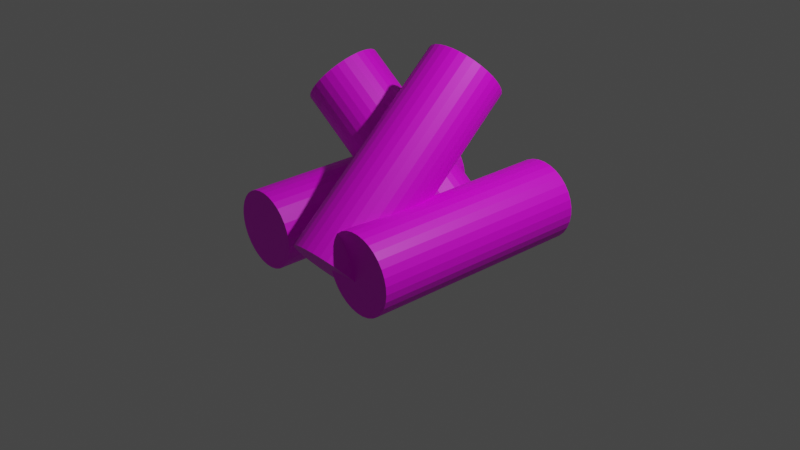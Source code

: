 # Source: ognisko.blend  (saved by Blender 2.92.15; exported with 4.5.12 LTS)
import bpy
from mathutils import Matrix  # noqa: F401  (used for matrix-valued properties, if any)

bpy.ops.wm.read_factory_settings(use_empty=True)
scene = bpy.context.scene
scene.name = 'Scene'

# ---- collections
col_collection = bpy.data.collections.new('Collection'); scene.collection.children.link(col_collection)

# ---- images (referenced by path relative to the original .blend; pixels are not part of the script)
import os
ASSET_DIR = os.environ.get("B2B_ASSET_DIR", "")  # directory of the original .blend (textures are referenced by path, not embedded)
HERE = os.path.dirname(os.path.abspath(__file__))  # packed textures are extracted next to this script under _unpacked/

def load_image(name, relpath, width, height, colorspace="sRGB"):
    """Load a texture the original file referenced (path relative to the .blend, or extracted next to this script)."""
    p = next((c for c in (os.path.join(HERE, relpath), os.path.join(ASSET_DIR, relpath)) if relpath and os.path.exists(c)), "")
    if p:
        img = bpy.data.images.load(p, check_existing=True)
        img.name = name
    else:  # same state as the original file: an image datablock whose file is absent (Cycles renders it pink)
        img = bpy.data.images.new(name, width, height)
        img.source = "FILE"
        img.filepath = "//" + (relpath or name)
    img.colorspace_settings.name = colorspace
    return img
img_pallet_png = load_image('pallet.png', 'pallet.png', 1024, 1024, 'sRGB')

# ---- materials (node trees are filled in below, after node groups)
mat_materia = bpy.data.materials.new('Materiał')
mat_materia.use_transparent_shadow = False

# ---- material node trees
mat_materia.use_nodes = True; mat_materia.node_tree.nodes.clear()
_N = mat_materia.node_tree.nodes; _L = mat_materia.node_tree.links
n0 = _N.new('ShaderNodeBsdfPrincipled'); n0.name = 'Principled BSDF'; n0.location = (10, 300)
n0.distribution = 'GGX'
n0.subsurface_method = 'BURLEY'
n0.inputs[3].default_value = 1.45
n0.inputs[27].default_value = (0.0, 0.0, 0.0, 1.0)
n0.inputs[28].default_value = 1.0
n1 = _N.new('ShaderNodeOutputMaterial'); n1.name = 'Material Output'; n1.location = (300, 300)
n2 = _N.new('ShaderNodeTexImage'); n2.name = 'Image Texture'; n2.location = (-426, 121)
n2.image = img_pallet_png
_L.new(n0.outputs[0], n1.inputs[0])
_L.new(n2.outputs[0], n0.inputs[0])
n1.is_active_output = True

# ---- world
world_world = bpy.data.worlds.new('World'); scene.world = world_world
world_world.use_nodes = True; world_world.node_tree.nodes.clear()
_N = world_world.node_tree.nodes; _L = world_world.node_tree.links
n0 = _N.new('ShaderNodeOutputWorld'); n0.name = 'World Output'; n0.location = (300, 300)
n1 = _N.new('ShaderNodeBackground'); n1.name = 'Background'; n1.location = (10, 300)
n1.inputs[0].default_value = (0.05088, 0.05088, 0.05088, 1.0)
_L.new(n1.outputs[0], n0.inputs[0])
n0.is_active_output = True
world_world.color = (0.05088, 0.05088, 0.05088)
world_world.use_sun_shadow = False
world_world.sun_shadow_jitter_overblur = 0.0

# ---- cameras
cam_camera = bpy.data.cameras.new('Camera')
cam_camera.clip_end = 100.0
cam_camera.ortho_scale = 7.314

# ---- lights
light_light = bpy.data.lights.new('Light', 'POINT')
light_light.transmission_factor = 0.0
light_light.energy = 1000.0
light_light.shadow_soft_size = 0.1
light_light.shadow_maximum_resolution = 0.006
light_light.use_absolute_resolution = True

# ---- meshes
me_walec_003 = bpy.data.meshes.new('Walec.003')
me_walec_003.from_pydata([(0.0, 1.0, -1.0), (0.0, 1.0, 1.0), (0.1951, 0.9808, -1.0), (0.1951, 0.9808, 1.0), (0.3827, 0.9239, -1.0), (0.3827, 0.9239, 1.0), (0.5556, 0.8315, -1.0), (0.5556, 0.8315, 1.0), (0.7071, 0.7071, -1.0), (0.7071, 0.7071, 1.0), (0.8315, 0.5556, -1.0), (0.8315, 0.5556, 1.0), (0.9239, 0.3827, -1.0), (0.9239, 0.3827, 1.0), (0.9808, 0.1951, -1.0), (0.9808, 0.1951, 1.0), (1.0, 7.55e-08, -1.0), (1.0, 7.55e-08, 1.0), (0.9808, -0.1951, -1.0), (0.9808, -0.1951, 1.0), (0.9239, -0.3827, -1.0), (0.9239, -0.3827, 1.0), (0.8315, -0.5556, -1.0), (0.8315, -0.5556, 1.0), (0.7071, -0.7071, -1.0), (0.7071, -0.7071, 1.0), (0.5556, -0.8315, -1.0), (0.5556, -0.8315, 1.0), (0.3827, -0.9239, -1.0), (0.3827, -0.9239, 1.0), (0.1951, -0.9808, -1.0), (0.1951, -0.9808, 1.0), (-3.258e-07, -1.0, -1.0), (-3.258e-07, -1.0, 1.0), (-0.1951, -0.9808, -1.0), (-0.1951, -0.9808, 1.0), (-0.3827, -0.9239, -1.0), (-0.3827, -0.9239, 1.0), (-0.5556, -0.8315, -1.0), (-0.5556, -0.8315, 1.0), (-0.7071, -0.7071, -1.0), (-0.7071, -0.7071, 1.0), (-0.8315, -0.5556, -1.0), (-0.8315, -0.5556, 1.0), (-0.9239, -0.3827, -1.0), (-0.9239, -0.3827, 1.0), (-0.9808, -0.1951, -1.0), (-0.9808, -0.1951, 1.0), (-1.0, 9.656e-07, -1.0), (-1.0, 9.656e-07, 1.0), (-0.9808, 0.1951, -1.0), (-0.9808, 0.1951, 1.0), (-0.9239, 0.3827, -1.0), (-0.9239, 0.3827, 1.0), (-0.8315, 0.5556, -1.0), (-0.8315, 0.5556, 1.0), (-0.7071, 0.7071, -1.0), (-0.7071, 0.7071, 1.0), (-0.5556, 0.8315, -1.0), (-0.5556, 0.8315, 1.0), (-0.3827, 0.9239, -1.0), (-0.3827, 0.9239, 1.0), (-0.1951, 0.9808, -1.0), (-0.1951, 0.9808, 1.0), (-2.821, 0.4529, 0.8109), (-2.276, -3.067, -0.7271), (-3.015, 0.4255, 0.8102), (-2.47, -3.095, -0.7279), (-3.202, 0.3694, 0.8182), (-2.656, -3.151, -0.7199), (-3.374, 0.2869, 0.8347), (-2.828, -3.233, -0.7034), (-3.524, 0.181, 0.859), (-2.979, -3.339, -0.6791), (-3.647, 0.05595, 0.8902), (-3.102, -3.464, -0.6478), (-3.739, -0.08358, 0.9272), (-3.193, -3.604, -0.6109), (-3.795, -0.2322, 0.9684), (-3.249, -3.752, -0.5696), (-3.813, -0.3841, 1.012), (-3.268, -3.904, -0.5257), (-3.794, -0.5336, 1.057), (-3.248, -4.054, -0.4807), (-3.736, -0.6749, 1.102), (-3.191, -4.195, -0.4365), (-3.644, -0.8025, 1.143), (-3.098, -4.323, -0.3946), (-3.52, -0.9115, 1.181), (-2.974, -4.432, -0.3568), (-3.368, -0.9978, 1.214), (-2.823, -4.518, -0.3245), (-3.196, -1.058, 1.239), (-2.651, -4.578, -0.2989), (-3.009, -1.09, 1.257), (-2.464, -4.61, -0.2809), (-2.815, -1.092, 1.267), (-2.27, -4.612, -0.2714), (-2.621, -1.065, 1.267), (-2.075, -4.585, -0.2706), (-2.434, -1.009, 1.259), (-1.889, -4.529, -0.2786), (-2.263, -0.9261, 1.243), (-1.717, -4.446, -0.2951), (-2.112, -0.8203, 1.219), (-1.567, -4.34, -0.3194), (-1.989, -0.6952, 1.187), (-1.443, -4.215, -0.3507), (-1.898, -0.5556, 1.15), (-1.352, -4.076, -0.3876), (-1.841, -0.407, 1.109), (-1.296, -3.927, -0.4289), (-1.823, -0.2551, 1.065), (-1.277, -3.775, -0.4728), (-1.843, -0.1056, 1.02), (-1.297, -3.626, -0.5178), (-1.9, 0.03566, 0.976), (-1.354, -3.484, -0.562), (-1.992, 0.1633, 0.9342), (-1.447, -3.357, -0.6039), (-2.117, 0.2723, 0.8964), (-1.571, -3.248, -0.6417), (-2.268, 0.3586, 0.864), (-1.722, -3.161, -0.674), (-2.44, 0.4188, 0.8384), (-1.895, -3.101, -0.6997), (-2.627, 0.4507, 0.8205), (-2.082, -3.069, -0.7176), (-2.718, 1.296, -0.3114), (1.638, -2.113, -0.06962), (-2.694, 1.289, -0.3811), (1.662, -2.121, -0.1394), (-2.693, 1.252, -0.4502), (1.663, -2.158, -0.2084), (-2.716, 1.186, -0.5159), (1.64, -2.224, -0.2742), (-2.763, 1.094, -0.5758), (1.593, -2.316, -0.334), (-2.83, 0.9795, -0.6275), (1.526, -2.43, -0.3857), (-2.916, 0.8467, -0.6691), (1.44, -2.563, -0.4273), (-3.017, 0.7009, -0.6989), (1.339, -2.709, -0.4571), (-3.13, 0.5476, -0.7158), (1.226, -2.862, -0.474), (-3.25, 0.3927, -0.7191), (1.106, -3.017, -0.4774), (-3.372, 0.2422, -0.7088), (0.9839, -3.168, -0.467), (-3.492, 0.1018, -0.6852), (0.8638, -3.308, -0.4434), (-3.605, -0.02297, -0.6492), (0.7506, -3.433, -0.4075), (-3.707, -0.1274, -0.6023), (0.6486, -3.537, -0.3605), (-3.794, -0.2075, -0.5462), (0.5618, -3.617, -0.3044), (-3.863, -0.2602, -0.483), (0.4933, -3.67, -0.2412), (-3.91, -0.2834, -0.4152), (0.446, -3.693, -0.1735), (-3.935, -0.2762, -0.3455), (0.4215, -3.686, -0.1037), (-3.935, -0.2389, -0.2764), (0.4209, -3.649, -0.03463), (-3.912, -0.173, -0.2107), (0.4442, -3.583, 0.0311), (-3.866, -0.08103, -0.1508), (0.4904, -3.491, 0.09096), (-3.798, 0.03356, -0.0991), (0.5578, -3.376, 0.1427), (-3.712, 0.1663, -0.05755), (0.6439, -3.243, 0.1842), (-3.611, 0.3122, -0.02775), (0.7452, -3.098, 0.214), (-3.498, 0.4655, -0.01085), (0.8579, -2.944, 0.2309), (-3.378, 0.6204, -0.007495), (0.9777, -2.789, 0.2343), (-3.256, 0.7709, -0.01781), (1.1, -2.639, 0.224), (-3.136, 0.9112, -0.04141), (1.22, -2.499, 0.2004), (-3.023, 1.036, -0.07737), (1.333, -2.374, 0.1644), (-2.921, 1.141, -0.1243), (1.435, -2.269, 0.1174), (-2.834, 1.221, -0.1805), (1.522, -2.189, 0.06131), (-2.766, 1.273, -0.2436), (1.591, -2.137, -0.001857), (-3.871, 0.2377, -0.9411), (-3.871, 0.2377, 1.059), (-3.676, 0.2185, -0.9411), (-3.676, 0.2185, 1.059), (-3.489, 0.1616, -0.9411), (-3.489, 0.1616, 1.059), (-3.316, 0.06918, -0.9411), (-3.316, 0.06918, 1.059), (-3.164, -0.05519, -0.9411), (-3.164, -0.05519, 1.059), (-3.04, -0.2067, -0.9411), (-3.04, -0.2067, 1.059), (-2.947, -0.3796, -0.9411), (-2.947, -0.3796, 1.059), (-2.891, -0.5672, -0.9411), (-2.891, -0.5672, 1.059), (-2.871, -0.7623, -0.9411), (-2.871, -0.7623, 1.059), (-2.891, -0.9574, -0.9411), (-2.891, -0.9574, 1.059), (-2.947, -1.145, -0.9411), (-2.947, -1.145, 1.059), (-3.04, -1.318, -0.9411), (-3.04, -1.318, 1.059), (-3.164, -1.469, -0.9411), (-3.164, -1.469, 1.059), (-3.316, -1.594, -0.9411), (-3.316, -1.594, 1.059), (-3.489, -1.686, -0.9411), (-3.489, -1.686, 1.059), (-3.676, -1.743, -0.9411), (-3.676, -1.743, 1.059), (-3.871, -1.762, -0.9411), (-3.871, -1.762, 1.059), (-4.066, -1.743, -0.9411), (-4.066, -1.743, 1.059), (-4.254, -1.686, -0.9411), (-4.254, -1.686, 1.059), (-4.427, -1.594, -0.9411), (-4.427, -1.594, 1.059), (-4.578, -1.469, -0.9411), (-4.578, -1.469, 1.059), (-4.703, -1.318, -0.9411), (-4.703, -1.318, 1.059), (-4.795, -1.145, -0.9411), (-4.795, -1.145, 1.059), (-4.852, -0.9574, -0.9411), (-4.852, -0.9574, 1.059), (-4.871, -0.7623, -0.9411), (-4.871, -0.7623, 1.059), (-4.852, -0.5672, -0.9411), (-4.852, -0.5672, 1.059), (-4.795, -0.3796, -0.9411), (-4.795, -0.3796, 1.059), (-4.703, -0.2067, -0.9411), (-4.703, -0.2067, 1.059), (-4.578, -0.05518, -0.9411), (-4.578, -0.05518, 1.059), (-4.427, 0.06918, -0.9411), (-4.427, 0.06918, 1.059), (-4.254, 0.1616, -0.9411), (-4.254, 0.1616, 1.059), (-4.066, 0.2185, -0.9411), (-4.066, 0.2185, 1.059)], [], [(1, 2, 0), (3, 4, 2), (5, 6, 4), (7, 8, 6), (9, 10, 8), (11, 12, 10), (13, 14, 12), (15, 16, 14), (17, 18, 16), (19, 20, 18), (21, 22, 20), (23, 24, 22), (25, 26, 24), (27, 28, 26), (29, 30, 28), (31, 32, 30), (33, 34, 32), (35, 36, 34), (37, 38, 36), (39, 40, 38), (41, 42, 40), (43, 44, 42), (45, 46, 44), (47, 48, 46), (49, 50, 48), (51, 52, 50), (53, 54, 52), (55, 56, 54), (57, 58, 56), (59, 60, 58), (53, 37, 21), (61, 62, 60), (63, 0, 62), (14, 30, 46), (1, 3, 2), (3, 5, 4), (5, 7, 6), (7, 9, 8), (9, 11, 10), (11, 13, 12), (13, 15, 14), (15, 17, 16), (17, 19, 18), (19, 21, 20), (21, 23, 22), (23, 25, 24), (25, 27, 26), (27, 29, 28), (29, 31, 30), (31, 33, 32), (33, 35, 34), (35, 37, 36), (37, 39, 38), (39, 41, 40), (41, 43, 42), (43, 45, 44), (45, 47, 46), (47, 49, 48), (49, 51, 50), (51, 53, 52), (53, 55, 54), (55, 57, 56), (57, 59, 58), (59, 61, 60), (5, 3, 1), (1, 63, 5), (63, 61, 5), (61, 59, 57), (57, 55, 53), (53, 51, 49), (49, 47, 53), (47, 45, 53), (45, 43, 37), (43, 41, 37), (41, 39, 37), (37, 35, 33), (33, 31, 29), (29, 27, 25), (25, 23, 21), (21, 19, 17), (17, 15, 21), (15, 13, 21), (13, 11, 9), (9, 7, 5), (61, 57, 5), (57, 53, 5), (37, 33, 21), (33, 29, 21), (29, 25, 21), (13, 9, 21), (9, 5, 21), (53, 45, 37), (5, 53, 21), (61, 63, 62), (63, 1, 0), (62, 0, 2), (2, 4, 6), (6, 8, 10), (10, 12, 6), (12, 14, 6), (14, 16, 18), (18, 20, 14), (20, 22, 14), (22, 24, 30), (24, 26, 30), (26, 28, 30), (30, 32, 34), (34, 36, 38), (38, 40, 42), (42, 44, 46), (46, 48, 50), (50, 52, 54), (54, 56, 62), (56, 58, 62), (58, 60, 62), (62, 2, 6), (30, 34, 46), (34, 38, 46), (38, 42, 46), (46, 50, 62), (50, 54, 62), (62, 6, 14), (14, 22, 30), (62, 14, 46), (64, 67, 66), (67, 68, 66), (69, 70, 68), (71, 72, 70), (73, 74, 72), (75, 76, 74), (77, 78, 76), (79, 80, 78), (81, 82, 80), (83, 84, 82), (85, 86, 84), (87, 88, 86), (89, 90, 88), (91, 92, 90), (93, 94, 92), (95, 96, 94), (97, 98, 96), (98, 101, 100), (100, 103, 102), (102, 105, 104), (104, 107, 106), (106, 109, 108), (108, 111, 110), (110, 113, 112), (112, 115, 114), (114, 117, 116), (116, 119, 118), (118, 121, 120), (120, 123, 122), (122, 125, 124), (73, 71, 93), (124, 127, 126), (126, 65, 64), (124, 126, 102), (129, 130, 128), (131, 132, 130), (133, 134, 132), (135, 136, 134), (137, 138, 136), (139, 140, 138), (141, 142, 140), (143, 144, 142), (145, 146, 144), (146, 149, 148), (148, 151, 150), (150, 153, 152), (152, 155, 154), (154, 157, 156), (156, 159, 158), (158, 161, 160), (160, 163, 162), (162, 165, 164), (164, 167, 166), (166, 169, 168), (168, 171, 170), (170, 173, 172), (172, 175, 174), (174, 177, 176), (176, 179, 178), (179, 180, 178), (181, 182, 180), (183, 184, 182), (185, 186, 184), (187, 188, 186), (137, 135, 189), (189, 190, 188), (191, 128, 190), (188, 190, 134), (193, 194, 192), (195, 196, 194), (197, 198, 196), (199, 200, 198), (201, 202, 200), (203, 204, 202), (205, 206, 204), (207, 208, 206), (209, 210, 208), (211, 212, 210), (213, 214, 212), (215, 216, 214), (216, 219, 218), (218, 221, 220), (221, 222, 220), (222, 225, 224), (224, 227, 226), (227, 228, 226), (229, 230, 228), (230, 233, 232), (232, 235, 234), (235, 236, 234), (237, 238, 236), (239, 240, 238), (241, 242, 240), (243, 244, 242), (245, 246, 244), (247, 248, 246), (249, 250, 248), (251, 252, 250), (229, 213, 197), (253, 254, 252), (255, 192, 254), (222, 238, 254), (64, 65, 67), (67, 69, 68), (69, 71, 70), (71, 73, 72), (73, 75, 74), (75, 77, 76), (77, 79, 78), (79, 81, 80), (81, 83, 82), (83, 85, 84), (85, 87, 86), (87, 89, 88), (89, 91, 90), (91, 93, 92), (93, 95, 94), (95, 97, 96), (97, 99, 98), (98, 99, 101), (100, 101, 103), (102, 103, 105), (104, 105, 107), (106, 107, 109), (108, 109, 111), (110, 111, 113), (112, 113, 115), (114, 115, 117), (116, 117, 119), (118, 119, 121), (120, 121, 123), (122, 123, 125), (69, 67, 97), (67, 65, 99), (99, 65, 101), (65, 127, 101), (127, 125, 103), (101, 127, 103), (125, 123, 105), (123, 121, 107), (105, 123, 107), (121, 119, 109), (119, 117, 111), (109, 119, 111), (117, 115, 113), (113, 111, 117), (109, 107, 121), (105, 103, 125), (99, 97, 67), (97, 95, 69), (95, 93, 71), (69, 95, 71), (93, 91, 73), (91, 89, 75), (73, 91, 75), (89, 87, 77), (87, 85, 79), (77, 87, 79), (85, 83, 81), (81, 79, 85), (77, 75, 89), (124, 125, 127), (126, 127, 65), (126, 64, 100), (64, 66, 98), (66, 68, 96), (68, 70, 94), (70, 72, 92), (72, 74, 90), (74, 76, 88), (76, 78, 86), (88, 76, 86), (78, 80, 84), (80, 82, 84), (84, 86, 78), (88, 90, 74), (90, 92, 72), (92, 94, 70), (94, 96, 68), (96, 98, 66), (98, 100, 64), (100, 102, 126), (102, 104, 124), (104, 106, 122), (106, 108, 120), (108, 110, 118), (120, 108, 118), (110, 112, 116), (112, 114, 116), (116, 118, 110), (120, 122, 106), (122, 124, 104), (129, 131, 130), (131, 133, 132), (133, 135, 134), (135, 137, 136), (137, 139, 138), (139, 141, 140), (141, 143, 142), (143, 145, 144), (145, 147, 146), (146, 147, 149), (148, 149, 151), (150, 151, 153), (152, 153, 155), (154, 155, 157), (156, 157, 159), (158, 159, 161), (160, 161, 163), (162, 163, 165), (164, 165, 167), (166, 167, 169), (168, 169, 171), (170, 171, 173), (172, 173, 175), (174, 175, 177), (176, 177, 179), (179, 181, 180), (181, 183, 182), (183, 185, 184), (185, 187, 186), (187, 189, 188), (133, 131, 129), (129, 191, 133), (191, 189, 135), (133, 191, 135), (189, 187, 137), (187, 185, 139), (185, 183, 141), (183, 181, 143), (141, 183, 143), (181, 179, 145), (179, 177, 147), (147, 177, 149), (177, 175, 149), (175, 173, 151), (149, 175, 151), (173, 171, 153), (171, 169, 155), (155, 169, 157), (169, 167, 157), (167, 165, 159), (157, 167, 159), (165, 163, 161), (161, 159, 165), (155, 153, 171), (153, 151, 173), (147, 145, 179), (145, 143, 181), (141, 139, 185), (139, 137, 187), (189, 191, 190), (191, 129, 128), (190, 128, 132), (128, 130, 132), (132, 134, 190), (134, 136, 188), (136, 138, 186), (138, 140, 184), (140, 142, 182), (138, 184, 186), (142, 144, 180), (144, 146, 178), (146, 148, 176), (148, 150, 174), (150, 152, 172), (152, 154, 170), (150, 172, 174), (154, 156, 168), (156, 158, 166), (158, 160, 164), (160, 162, 164), (164, 166, 158), (166, 168, 156), (168, 170, 154), (170, 172, 152), (174, 176, 148), (176, 178, 146), (178, 180, 144), (180, 182, 142), (182, 184, 140), (186, 188, 136), (193, 195, 194), (195, 197, 196), (197, 199, 198), (199, 201, 200), (201, 203, 202), (203, 205, 204), (205, 207, 206), (207, 209, 208), (209, 211, 210), (211, 213, 212), (213, 215, 214), (215, 217, 216), (216, 217, 219), (218, 219, 221), (221, 223, 222), (222, 223, 225), (224, 225, 227), (227, 229, 228), (229, 231, 230), (230, 231, 233), (232, 233, 235), (235, 237, 236), (237, 239, 238), (239, 241, 240), (241, 243, 242), (243, 245, 244), (245, 247, 246), (247, 249, 248), (249, 251, 250), (251, 253, 252), (197, 195, 193), (193, 255, 197), (255, 253, 197), (253, 251, 249), (249, 247, 245), (245, 243, 241), (241, 239, 237), (237, 235, 233), (233, 231, 229), (229, 227, 225), (225, 223, 229), (223, 221, 229), (221, 219, 217), (217, 215, 213), (213, 211, 209), (209, 207, 205), (205, 203, 201), (201, 199, 197), (253, 249, 197), (249, 245, 197), (245, 241, 229), (241, 237, 229), (237, 233, 229), (221, 217, 229), (217, 213, 229), (213, 209, 197), (209, 205, 197), (205, 201, 197), (197, 245, 229), (253, 255, 254), (255, 193, 192), (254, 192, 194), (194, 196, 198), (198, 200, 202), (202, 204, 198), (204, 206, 198), (206, 208, 210), (210, 212, 206), (212, 214, 206), (214, 216, 218), (218, 220, 222), (222, 224, 226), (226, 228, 222), (228, 230, 222), (230, 232, 234), (234, 236, 238), (238, 240, 242), (242, 244, 238), (244, 246, 238), (246, 248, 250), (250, 252, 254), (254, 194, 198), (214, 218, 206), (218, 222, 206), (230, 234, 238), (246, 250, 254), (254, 198, 222), (198, 206, 222), (222, 230, 238), (238, 246, 254)])
_uv = me_walec_003.uv_layers.new(name='MapaUV')
_uv.uv.foreach_set('vector', [0.604, 0.5548, 0.604, 0.5045, 0.604, 0.5045, 0.604, 0.5548, 0.604, 0.5045, 0.604, 0.5045, 0.604, 0.5548, 0.604, 0.5045, 0.604, 0.5045, 0.604, 0.5548, 0.604, 0.5045, 0.604, 0.5045, 0.604, 0.5548, 0.604, 0.5045, 0.604, 0.5045, 0.604, 0.5548, 0.604, 0.5045, 0.604, 0.5045, 0.604, 0.5548, 0.604, 0.5045, 0.604, 0.5045, 0.604, 0.5548, 0.604, 0.5045, 0.604, 0.5045, 0.604, 0.5548, 0.604, 0.5045, 0.604, 0.5045, 0.604, 0.5548, 0.604, 0.5045, 0.604, 0.5045, 0.604, 0.5548, 0.604, 0.5045, 0.604, 0.5045, 0.604, 0.5548, 0.604, 0.5045, 0.604, 0.5045, 0.604, 0.5548, 0.604, 0.5045, 0.604, 0.5045, 0.604, 0.5548, 0.604, 0.5045, 0.604, 0.5045, 0.604, 0.5548, 0.604, 0.5045, 0.604, 0.5045, 0.604, 0.5548, 0.604, 0.5045, 0.604, 0.5045, 0.604, 0.5548, 0.604, 0.5045, 0.604, 0.5045, 0.604, 0.5548, 0.604, 0.5045, 0.604, 0.5045, 0.604, 0.5548, 0.604, 0.5045, 0.604, 0.5045, 0.604, 0.5548, 0.604, 0.5045, 0.604, 0.5045, 0.604, 0.5548, 0.604, 0.5045, 0.604, 0.5045, 0.604, 0.5548, 0.604, 0.5045, 0.604, 0.5045, 0.604, 0.5548, 0.604, 0.5045, 0.604, 0.5045, 0.604, 0.5548, 0.604, 0.5045, 0.604, 0.5045, 0.604, 0.5548, 0.604, 0.5045, 0.604, 0.5045, 0.604, 0.5548, 0.604, 0.5045, 0.604, 0.5045, 0.604, 0.5548, 0.604, 0.5045, 0.604, 0.5045, 0.604, 0.5548, 0.604, 0.5045, 0.604, 0.5045, 0.604, 0.5548, 0.604, 0.5045, 0.604, 0.5045, 0.604, 0.5548, 0.604, 0.5045, 0.604, 0.5045, 0.604, 0.4886, 0.604, 0.457, 0.604, 0.4701, 0.604, 0.5548, 0.604, 0.5045, 0.604, 0.5045, 0.604, 0.5548, 0.604, 0.5045, 0.604, 0.5045, 0.604, 0.5029, 0.604, 0.5001, 0.604, 0.502, 0.604, 0.5548, 0.604, 0.5548, 0.604, 0.5045, 0.604, 0.5548, 0.604, 0.5548, 0.604, 0.5045, 0.604, 0.5548, 0.604, 0.5548, 0.604, 0.5045, 0.604, 0.5548, 0.604, 0.5548, 0.604, 0.5045, 0.604, 0.5548, 0.604, 0.5548, 0.604, 0.5045, 0.604, 0.5548, 0.604, 0.5548, 0.604, 0.5045, 0.604, 0.5548, 0.604, 0.5548, 0.604, 0.5045, 0.604, 0.5548, 0.604, 0.5548, 0.604, 0.5045, 0.604, 0.5548, 0.604, 0.5548, 0.604, 0.5045, 0.604, 0.5548, 0.604, 0.5548, 0.604, 0.5045, 0.604, 0.5548, 0.604, 0.5548, 0.604, 0.5045, 0.604, 0.5548, 0.604, 0.5548, 0.604, 0.5045, 0.604, 0.5548, 0.604, 0.5548, 0.604, 0.5045, 0.604, 0.5548, 0.604, 0.5548, 0.604, 0.5045, 0.604, 0.5548, 0.604, 0.5548, 0.604, 0.5045, 0.604, 0.5548, 0.604, 0.5548, 0.604, 0.5045, 0.604, 0.5548, 0.604, 0.5548, 0.604, 0.5045, 0.604, 0.5548, 0.604, 0.5548, 0.604, 0.5045, 0.604, 0.5548, 0.604, 0.5548, 0.604, 0.5045, 0.604, 0.5548, 0.604, 0.5548, 0.604, 0.5045, 0.604, 0.5548, 0.604, 0.5548, 0.604, 0.5045, 0.604, 0.5548, 0.604, 0.5548, 0.604, 0.5045, 0.604, 0.5548, 0.604, 0.5548, 0.604, 0.5045, 0.604, 0.5548, 0.604, 0.5548, 0.604, 0.5045, 0.604, 0.5548, 0.604, 0.5548, 0.604, 0.5045, 0.604, 0.5548, 0.604, 0.5548, 0.604, 0.5045, 0.604, 0.5548, 0.604, 0.5548, 0.604, 0.5045, 0.604, 0.5548, 0.604, 0.5548, 0.604, 0.5045, 0.604, 0.5548, 0.604, 0.5548, 0.604, 0.5045, 0.604, 0.5548, 0.604, 0.5548, 0.604, 0.5045, 0.604, 0.5017, 0.604, 0.503, 0.604, 0.5035, 0.604, 0.5035, 0.604, 0.503, 0.604, 0.5017, 0.604, 0.503, 0.604, 0.5017, 0.604, 0.5017, 0.604, 0.5017, 0.604, 0.4994, 0.604, 0.4964, 0.604, 0.4964, 0.604, 0.4928, 0.604, 0.4886, 0.604, 0.4886, 0.604, 0.4841, 0.604, 0.4793, 0.604, 0.4793, 0.604, 0.4746, 0.604, 0.4886, 0.604, 0.4746, 0.604, 0.4701, 0.604, 0.4886, 0.604, 0.4701, 0.604, 0.4659, 0.604, 0.457, 0.604, 0.4659, 0.604, 0.4623, 0.604, 0.457, 0.604, 0.4623, 0.604, 0.4593, 0.604, 0.457, 0.604, 0.457, 0.604, 0.4557, 0.604, 0.4552, 0.604, 0.4552, 0.604, 0.4557, 0.604, 0.457, 0.604, 0.457, 0.604, 0.4593, 0.604, 0.4623, 0.604, 0.4623, 0.604, 0.4659, 0.604, 0.4701, 0.604, 0.4701, 0.604, 0.4746, 0.604, 0.4793, 0.604, 0.4793, 0.604, 0.4841, 0.604, 0.4701, 0.604, 0.4841, 0.604, 0.4886, 0.604, 0.4701, 0.604, 0.4886, 0.604, 0.4928, 0.604, 0.4964, 0.604, 0.4964, 0.604, 0.4994, 0.604, 0.5017, 0.604, 0.5017, 0.604, 0.4964, 0.604, 0.5017, 0.604, 0.4964, 0.604, 0.4886, 0.604, 0.5017, 0.604, 0.457, 0.604, 0.4552, 0.604, 0.4701, 0.604, 0.4552, 0.604, 0.457, 0.604, 0.4701, 0.604, 0.457, 0.604, 0.4623, 0.604, 0.4701, 0.604, 0.4886, 0.604, 0.4964, 0.604, 0.4701, 0.604, 0.4964, 0.604, 0.5017, 0.604, 0.4701, 0.604, 0.4886, 0.604, 0.4701, 0.604, 0.457, 0.604, 0.5017, 0.604, 0.4886, 0.604, 0.4701, 0.604, 0.5548, 0.604, 0.5548, 0.604, 0.5045, 0.604, 0.5548, 0.604, 0.5548, 0.604, 0.5045, 0.604, 0.5048, 0.604, 0.5048, 0.604, 0.5048, 0.604, 0.5048, 0.604, 0.5047, 0.604, 0.5044, 0.604, 0.5044, 0.604, 0.5041, 0.604, 0.5038, 0.604, 0.5038, 0.604, 0.5034, 0.604, 0.5044, 0.604, 0.5034, 0.604, 0.5029, 0.604, 0.5044, 0.604, 0.5029, 0.604, 0.5024, 0.604, 0.502, 0.604, 0.502, 0.604, 0.5015, 0.604, 0.5029, 0.604, 0.5015, 0.604, 0.5011, 0.604, 0.5029, 0.604, 0.5011, 0.604, 0.5007, 0.604, 0.5001, 0.604, 0.5007, 0.604, 0.5004, 0.604, 0.5001, 0.604, 0.5004, 0.604, 0.5002, 0.604, 0.5001, 0.604, 0.5001, 0.604, 0.5, 0.604, 0.5001, 0.604, 0.5001, 0.604, 0.5002, 0.604, 0.5004, 0.604, 0.5004, 0.604, 0.5007, 0.604, 0.5011, 0.604, 0.5011, 0.604, 0.5015, 0.604, 0.502, 0.604, 0.502, 0.604, 0.5024, 0.604, 0.5029, 0.604, 0.5029, 0.604, 0.5034, 0.604, 0.5038, 0.604, 0.5038, 0.604, 0.5041, 0.604, 0.5048, 0.604, 0.5041, 0.604, 0.5044, 0.604, 0.5048, 0.604, 0.5044, 0.604, 0.5047, 0.604, 0.5048, 0.604, 0.5048, 0.604, 0.5048, 0.604, 0.5044, 0.604, 0.5001, 0.604, 0.5001, 0.604, 0.502, 0.604, 0.5001, 0.604, 0.5004, 0.604, 0.502, 0.604, 0.5004, 0.604, 0.5011, 0.604, 0.502, 0.604, 0.502, 0.604, 0.5029, 0.604, 0.5048, 0.604, 0.5029, 0.604, 0.5038, 0.604, 0.5048, 0.604, 0.5048, 0.604, 0.5044, 0.604, 0.5029, 0.604, 0.5029, 0.604, 0.5011, 0.604, 0.5001, 0.604, 0.5048, 0.604, 0.5029, 0.604, 0.502, 0.604, 0.5045, 0.604, 0.5548, 0.604, 0.5045, 0.604, 0.5548, 0.604, 0.5045, 0.604, 0.5045, 0.604, 0.5548, 0.604, 0.5045, 0.604, 0.5045, 0.604, 0.5548, 0.604, 0.5045, 0.604, 0.5045, 0.6076, 0.7683, 0.6072, 0.5023, 0.6076, 0.5023, 0.6072, 0.7683, 0.6067, 0.5023, 0.6072, 0.5023, 0.6067, 0.7683, 0.6063, 0.5023, 0.6067, 0.5023, 0.6063, 0.7683, 0.6059, 0.5023, 0.6063, 0.5023, 0.6059, 0.7683, 0.6055, 0.5023, 0.6059, 0.5023, 0.604, 0.5548, 0.604, 0.5045, 0.604, 0.5045, 0.604, 0.5548, 0.604, 0.5045, 0.604, 0.5045, 0.604, 0.5548, 0.604, 0.5045, 0.604, 0.5045, 0.604, 0.5548, 0.604, 0.5045, 0.604, 0.5045, 0.604, 0.5548, 0.604, 0.5045, 0.604, 0.5045, 0.604, 0.5548, 0.604, 0.5045, 0.604, 0.5045, 0.604, 0.5548, 0.604, 0.5045, 0.604, 0.5045, 0.604, 0.5548, 0.604, 0.5045, 0.604, 0.5045, 0.604, 0.5045, 0.604, 0.5548, 0.604, 0.5045, 0.604, 0.5045, 0.604, 0.5548, 0.604, 0.5045, 0.604, 0.5045, 0.604, 0.5548, 0.604, 0.5045, 0.604, 0.5045, 0.604, 0.5548, 0.604, 0.5045, 0.604, 0.5045, 0.604, 0.5548, 0.604, 0.5045, 0.604, 0.5045, 0.604, 0.5548, 0.604, 0.5045, 0.604, 0.5045, 0.604, 0.5548, 0.604, 0.5045, 0.604, 0.5045, 0.604, 0.5548, 0.604, 0.5045, 0.604, 0.5045, 0.604, 0.5548, 0.604, 0.5045, 0.604, 0.5045, 0.604, 0.5548, 0.604, 0.5045, 0.604, 0.5045, 0.604, 0.5548, 0.604, 0.5045, 0.604, 0.5045, 0.604, 0.5548, 0.604, 0.5045, 0.604, 0.5045, 0.604, 0.5548, 0.604, 0.5045, 0.604, 0.5041, 0.604, 0.5044, 0.604, 0.5002, 0.604, 0.5045, 0.604, 0.5548, 0.604, 0.5045, 0.604, 0.5045, 0.604, 0.5548, 0.604, 0.5045, 0.6047, 0.4873, 0.6053, 0.4946, 0.6042, 0.2632, 0.604, 0.5548, 0.604, 0.5045, 0.604, 0.5045, 0.604, 0.5548, 0.604, 0.5045, 0.604, 0.5045, 0.604, 0.5548, 0.604, 0.5045, 0.604, 0.5045, 0.604, 0.5548, 0.604, 0.5045, 0.604, 0.5045, 0.604, 0.51, 0.604, 0.5049, 0.604, 0.5049, 0.604, 0.51, 0.604, 0.5049, 0.604, 0.5049, 0.604, 0.51, 0.604, 0.5049, 0.604, 0.5049, 0.604, 0.51, 0.604, 0.5049, 0.604, 0.5049, 0.604, 0.51, 0.604, 0.5049, 0.604, 0.5049, 0.604, 0.5045, 0.604, 0.5548, 0.604, 0.5045, 0.6051, 0.5023, 0.6047, 0.7683, 0.6047, 0.5023, 0.6047, 0.5023, 0.6043, 0.7683, 0.6043, 0.5023, 0.6043, 0.5023, 0.6039, 0.7683, 0.6039, 0.5023, 0.6039, 0.5023, 0.6035, 0.7683, 0.6035, 0.5023, 0.6035, 0.5023, 0.603, 0.7683, 0.603, 0.5023, 0.603, 0.5023, 0.6026, 0.7683, 0.6026, 0.5023, 0.6026, 0.5023, 0.6022, 0.7683, 0.6022, 0.5023, 0.6022, 0.5023, 0.6018, 0.7683, 0.6018, 0.5023, 0.6018, 0.5023, 0.6014, 0.7683, 0.6014, 0.5023, 0.6014, 0.5023, 0.601, 0.7683, 0.601, 0.5023, 0.601, 0.5023, 0.6006, 0.7683, 0.6006, 0.5023, 0.6006, 0.5023, 0.6002, 0.7683, 0.6002, 0.5023, 0.604, 0.5045, 0.604, 0.5548, 0.604, 0.5045, 0.604, 0.5045, 0.604, 0.5548, 0.604, 0.5045, 0.604, 0.5045, 0.604, 0.5548, 0.604, 0.5045, 0.604, 0.5548, 0.604, 0.5045, 0.604, 0.5045, 0.604, 0.5548, 0.604, 0.5045, 0.604, 0.5045, 0.604, 0.5548, 0.604, 0.5045, 0.604, 0.5045, 0.604, 0.5548, 0.604, 0.5045, 0.604, 0.5045, 0.604, 0.5548, 0.604, 0.5045, 0.604, 0.5045, 0.604, 0.4964, 0.604, 0.4994, 0.604, 0.5017, 0.604, 0.5548, 0.604, 0.5045, 0.604, 0.5045, 0.604, 0.5548, 0.604, 0.5045, 0.604, 0.5045, 0.6047, 0.4873, 0.6053, 0.4946, 0.6077, 0.4755, 0.604, 0.5548, 0.604, 0.5045, 0.604, 0.5045, 0.604, 0.5548, 0.604, 0.5045, 0.604, 0.5045, 0.604, 0.5548, 0.604, 0.5045, 0.604, 0.5045, 0.604, 0.5548, 0.604, 0.5045, 0.604, 0.5045, 0.604, 0.5548, 0.604, 0.5045, 0.604, 0.5045, 0.604, 0.5548, 0.604, 0.5045, 0.604, 0.5045, 0.6067, 0.7683, 0.6063, 0.5023, 0.6067, 0.5023, 0.6063, 0.7683, 0.6059, 0.5023, 0.6063, 0.5023, 0.6059, 0.7683, 0.6055, 0.5023, 0.6059, 0.5023, 0.6055, 0.7683, 0.6051, 0.5023, 0.6055, 0.5023, 0.6051, 0.7683, 0.6047, 0.5023, 0.6051, 0.5023, 0.6047, 0.7683, 0.6043, 0.5023, 0.6047, 0.5023, 0.604, 0.5045, 0.604, 0.5548, 0.604, 0.5045, 0.604, 0.5049, 0.604, 0.51, 0.604, 0.5049, 0.604, 0.51, 0.604, 0.5049, 0.604, 0.5049, 0.604, 0.5049, 0.604, 0.51, 0.604, 0.5049, 0.604, 0.5049, 0.604, 0.51, 0.604, 0.5049, 0.604, 0.51, 0.604, 0.5049, 0.604, 0.5049, 0.604, 0.51, 0.604, 0.5049, 0.604, 0.5049, 0.604, 0.5049, 0.604, 0.51, 0.604, 0.5049, 0.604, 0.5049, 0.604, 0.51, 0.604, 0.5049, 0.604, 0.51, 0.604, 0.5049, 0.604, 0.5049, 0.604, 0.51, 0.604, 0.5049, 0.604, 0.5049, 0.604, 0.51, 0.604, 0.5049, 0.604, 0.5049, 0.604, 0.51, 0.604, 0.5049, 0.604, 0.5049, 0.604, 0.51, 0.604, 0.5049, 0.604, 0.5049, 0.604, 0.5548, 0.604, 0.5045, 0.604, 0.5045, 0.604, 0.5548, 0.604, 0.5045, 0.604, 0.5045, 0.604, 0.5548, 0.604, 0.5045, 0.604, 0.5045, 0.604, 0.5548, 0.604, 0.5045, 0.604, 0.5045, 0.5981, 0.2514, 0.6023, 0.3205, 0.6006, 0.4873, 0.604, 0.5548, 0.604, 0.5045, 0.604, 0.5045, 0.604, 0.5548, 0.604, 0.5045, 0.604, 0.5045, 0.604, 0.5001, 0.604, 0.502, 0.604, 0.5048, 0.604, 0.5045, 0.604, 0.5548, 0.604, 0.5548, 0.604, 0.5548, 0.604, 0.5548, 0.604, 0.5045, 0.604, 0.5548, 0.604, 0.5548, 0.604, 0.5045, 0.604, 0.5548, 0.604, 0.5548, 0.604, 0.5045, 0.6076, 0.7683, 0.6072, 0.7683, 0.6072, 0.5023, 0.6072, 0.7683, 0.6067, 0.7683, 0.6067, 0.5023, 0.6067, 0.7683, 0.6063, 0.7683, 0.6063, 0.5023, 0.6063, 0.7683, 0.6059, 0.7683, 0.6059, 0.5023, 0.6059, 0.7683, 0.6055, 0.7683, 0.6055, 0.5023, 0.604, 0.5548, 0.604, 0.5548, 0.604, 0.5045, 0.604, 0.5548, 0.604, 0.5548, 0.604, 0.5045, 0.604, 0.5548, 0.604, 0.5548, 0.604, 0.5045, 0.604, 0.5548, 0.604, 0.5548, 0.604, 0.5045, 0.604, 0.5548, 0.604, 0.5548, 0.604, 0.5045, 0.604, 0.5548, 0.604, 0.5548, 0.604, 0.5045, 0.604, 0.5548, 0.604, 0.5548, 0.604, 0.5045, 0.604, 0.5548, 0.604, 0.5548, 0.604, 0.5045, 0.604, 0.5045, 0.604, 0.5548, 0.604, 0.5548, 0.604, 0.5045, 0.604, 0.5548, 0.604, 0.5548, 0.604, 0.5045, 0.604, 0.5548, 0.604, 0.5548, 0.604, 0.5045, 0.604, 0.5548, 0.604, 0.5548, 0.604, 0.5045, 0.604, 0.5548, 0.604, 0.5548, 0.604, 0.5045, 0.604, 0.5548, 0.604, 0.5548, 0.604, 0.5045, 0.604, 0.5548, 0.604, 0.5548, 0.604, 0.5045, 0.604, 0.5548, 0.604, 0.5548, 0.604, 0.5045, 0.604, 0.5548, 0.604, 0.5548, 0.604, 0.5045, 0.604, 0.5548, 0.604, 0.5548, 0.604, 0.5045, 0.604, 0.5548, 0.604, 0.5548, 0.604, 0.5045, 0.604, 0.5548, 0.604, 0.5548, 0.604, 0.5045, 0.604, 0.5548, 0.604, 0.5548, 0.604, 0.5047, 0.604, 0.5048, 0.604, 0.5, 0.604, 0.5048, 0.604, 0.5048, 0.604, 0.5001, 0.604, 0.5001, 0.604, 0.5048, 0.604, 0.5002, 0.604, 0.5048, 0.604, 0.5048, 0.604, 0.5002, 0.604, 0.5048, 0.604, 0.5047, 0.604, 0.5004, 0.604, 0.5002, 0.604, 0.5048, 0.604, 0.5004, 0.604, 0.5047, 0.604, 0.5044, 0.604, 0.5007, 0.604, 0.5044, 0.604, 0.5041, 0.604, 0.5011, 0.604, 0.5007, 0.604, 0.5044, 0.604, 0.5011, 0.604, 0.5041, 0.604, 0.5038, 0.604, 0.5015, 0.604, 0.5038, 0.604, 0.5034, 0.604, 0.502, 0.604, 0.5015, 0.604, 0.5038, 0.604, 0.502, 0.604, 0.5034, 0.604, 0.5029, 0.604, 0.5024, 0.604, 0.5024, 0.604, 0.502, 0.604, 0.5034, 0.604, 0.5015, 0.604, 0.5011, 0.604, 0.5041, 0.604, 0.5007, 0.604, 0.5004, 0.604, 0.5047, 0.604, 0.5001, 0.604, 0.5, 0.604, 0.5048, 0.604, 0.5, 0.604, 0.5001, 0.604, 0.5047, 0.604, 0.5001, 0.604, 0.5002, 0.604, 0.5044, 0.604, 0.5047, 0.604, 0.5001, 0.604, 0.5044, 0.604, 0.5002, 0.604, 0.5004, 0.604, 0.5041, 0.604, 0.5004, 0.604, 0.5007, 0.604, 0.5038, 0.604, 0.5041, 0.604, 0.5004, 0.604, 0.5038, 0.604, 0.5007, 0.604, 0.5011, 0.604, 0.5034, 0.604, 0.5011, 0.604, 0.5015, 0.604, 0.5029, 0.604, 0.5034, 0.604, 0.5011, 0.604, 0.5029, 0.604, 0.5015, 0.604, 0.502, 0.604, 0.5024, 0.604, 0.5024, 0.604, 0.5029, 0.604, 0.5015, 0.604, 0.5034, 0.604, 0.5038, 0.604, 0.5007, 0.604, 0.5045, 0.604, 0.5548, 0.604, 0.5548, 0.604, 0.5045, 0.604, 0.5548, 0.604, 0.5548, 0.6053, 0.4946, 0.6059, 0.497, 0.6047, 0.2514, 0.6059, 0.497, 0.6065, 0.4946, 0.6053, 0.2441, 0.6065, 0.4946, 0.6071, 0.4873, 0.6059, 0.2417, 0.6071, 0.4873, 0.6077, 0.4755, 0.6065, 0.2441, 0.6077, 0.4755, 0.6082, 0.4596, 0.6071, 0.2514, 0.6082, 0.4596, 0.6085, 0.4403, 0.6077, 0.2632, 0.6085, 0.4403, 0.6088, 0.4182, 0.6082, 0.279, 0.6088, 0.4182, 0.609, 0.3942, 0.6085, 0.2984, 0.6082, 0.279, 0.6088, 0.4182, 0.6085, 0.2984, 0.609, 0.3942, 0.6091, 0.3693, 0.6088, 0.3205, 0.6091, 0.3693, 0.609, 0.3444, 0.6088, 0.3205, 0.6088, 0.3205, 0.6085, 0.2984, 0.609, 0.3942, 0.6082, 0.279, 0.6077, 0.2632, 0.6085, 0.4403, 0.6077, 0.2632, 0.6071, 0.2514, 0.6082, 0.4596, 0.6071, 0.2514, 0.6065, 0.2441, 0.6077, 0.4755, 0.6065, 0.2441, 0.6059, 0.2417, 0.6071, 0.4873, 0.6059, 0.2417, 0.6053, 0.2441, 0.6065, 0.4946, 0.6053, 0.2441, 0.6047, 0.2514, 0.6059, 0.497, 0.6047, 0.2514, 0.6042, 0.2632, 0.6053, 0.4946, 0.6042, 0.2632, 0.6037, 0.279, 0.6047, 0.4873, 0.6037, 0.279, 0.6033, 0.2984, 0.6042, 0.4755, 0.6033, 0.2984, 0.603, 0.3205, 0.6037, 0.4596, 0.603, 0.3205, 0.6028, 0.3444, 0.6033, 0.4403, 0.6037, 0.4596, 0.603, 0.3205, 0.6033, 0.4403, 0.6028, 0.3444, 0.6028, 0.3693, 0.603, 0.4182, 0.6028, 0.3693, 0.6028, 0.3942, 0.603, 0.4182, 0.603, 0.4182, 0.6033, 0.4403, 0.6028, 0.3444, 0.6037, 0.4596, 0.6042, 0.4755, 0.6033, 0.2984, 0.6042, 0.4755, 0.6047, 0.4873, 0.6037, 0.279, 0.604, 0.5548, 0.604, 0.5548, 0.604, 0.5045, 0.604, 0.5548, 0.604, 0.5548, 0.604, 0.5045, 0.604, 0.5548, 0.604, 0.5548, 0.604, 0.5045, 0.604, 0.5548, 0.604, 0.5548, 0.604, 0.5045, 0.604, 0.51, 0.604, 0.51, 0.604, 0.5049, 0.604, 0.51, 0.604, 0.51, 0.604, 0.5049, 0.604, 0.51, 0.604, 0.51, 0.604, 0.5049, 0.604, 0.51, 0.604, 0.51, 0.604, 0.5049, 0.604, 0.51, 0.604, 0.51, 0.604, 0.5049, 0.604, 0.5045, 0.604, 0.5548, 0.604, 0.5548, 0.6051, 0.5023, 0.6051, 0.7683, 0.6047, 0.7683, 0.6047, 0.5023, 0.6047, 0.7683, 0.6043, 0.7683, 0.6043, 0.5023, 0.6043, 0.7683, 0.6039, 0.7683, 0.6039, 0.5023, 0.6039, 0.7683, 0.6035, 0.7683, 0.6035, 0.5023, 0.6035, 0.7683, 0.603, 0.7683, 0.603, 0.5023, 0.603, 0.7683, 0.6026, 0.7683, 0.6026, 0.5023, 0.6026, 0.7683, 0.6022, 0.7683, 0.6022, 0.5023, 0.6022, 0.7683, 0.6018, 0.7683, 0.6018, 0.5023, 0.6018, 0.7683, 0.6014, 0.7683, 0.6014, 0.5023, 0.6014, 0.7683, 0.601, 0.7683, 0.601, 0.5023, 0.601, 0.7683, 0.6006, 0.7683, 0.6006, 0.5023, 0.6006, 0.7683, 0.6002, 0.7683, 0.604, 0.5045, 0.604, 0.5548, 0.604, 0.5548, 0.604, 0.5045, 0.604, 0.5548, 0.604, 0.5548, 0.604, 0.5045, 0.604, 0.5548, 0.604, 0.5548, 0.604, 0.5548, 0.604, 0.5548, 0.604, 0.5045, 0.604, 0.5548, 0.604, 0.5548, 0.604, 0.5045, 0.604, 0.5548, 0.604, 0.5548, 0.604, 0.5045, 0.604, 0.5548, 0.604, 0.5548, 0.604, 0.5045, 0.604, 0.5548, 0.604, 0.5548, 0.604, 0.5045, 0.604, 0.5017, 0.604, 0.503, 0.604, 0.5035, 0.604, 0.5035, 0.604, 0.503, 0.604, 0.5017, 0.604, 0.503, 0.604, 0.5017, 0.604, 0.4994, 0.604, 0.5017, 0.604, 0.503, 0.604, 0.4994, 0.604, 0.5017, 0.604, 0.4994, 0.604, 0.4964, 0.604, 0.4994, 0.604, 0.4964, 0.604, 0.4928, 0.604, 0.4964, 0.604, 0.4928, 0.604, 0.4886, 0.604, 0.4928, 0.604, 0.4886, 0.604, 0.4841, 0.604, 0.4886, 0.604, 0.4928, 0.604, 0.4841, 0.604, 0.4886, 0.604, 0.4841, 0.604, 0.4793, 0.604, 0.4841, 0.604, 0.4793, 0.604, 0.4746, 0.604, 0.4746, 0.604, 0.4793, 0.604, 0.4701, 0.604, 0.4793, 0.604, 0.4746, 0.604, 0.4701, 0.604, 0.4746, 0.604, 0.4701, 0.604, 0.4659, 0.604, 0.4701, 0.604, 0.4746, 0.604, 0.4659, 0.604, 0.4701, 0.604, 0.4659, 0.604, 0.4623, 0.604, 0.4659, 0.604, 0.4623, 0.604, 0.4593, 0.604, 0.4593, 0.604, 0.4623, 0.604, 0.457, 0.604, 0.4623, 0.604, 0.4593, 0.604, 0.457, 0.604, 0.4593, 0.604, 0.457, 0.604, 0.4557, 0.604, 0.457, 0.604, 0.4593, 0.604, 0.4557, 0.604, 0.457, 0.604, 0.4557, 0.604, 0.4552, 0.604, 0.4552, 0.604, 0.4557, 0.604, 0.457, 0.604, 0.4593, 0.604, 0.4623, 0.604, 0.4659, 0.604, 0.4623, 0.604, 0.4659, 0.604, 0.4701, 0.604, 0.4746, 0.604, 0.4793, 0.604, 0.4841, 0.604, 0.4793, 0.604, 0.4841, 0.604, 0.4886, 0.604, 0.4886, 0.604, 0.4928, 0.604, 0.4964, 0.604, 0.4928, 0.604, 0.4964, 0.604, 0.4994, 0.604, 0.5548, 0.604, 0.5548, 0.604, 0.5045, 0.604, 0.5548, 0.604, 0.5548, 0.604, 0.5045, 0.6053, 0.4946, 0.6059, 0.497, 0.6071, 0.4873, 0.6059, 0.497, 0.6065, 0.4946, 0.6071, 0.4873, 0.6071, 0.4873, 0.6077, 0.4755, 0.6053, 0.4946, 0.6077, 0.4755, 0.6082, 0.4596, 0.6047, 0.4873, 0.6082, 0.4596, 0.6085, 0.4403, 0.6042, 0.4755, 0.6085, 0.4403, 0.6088, 0.4182, 0.6037, 0.4596, 0.6088, 0.4182, 0.609, 0.3942, 0.6033, 0.4403, 0.6085, 0.4403, 0.6037, 0.4596, 0.6042, 0.4755, 0.609, 0.3942, 0.6091, 0.3693, 0.603, 0.4182, 0.6091, 0.3693, 0.609, 0.3444, 0.6028, 0.3942, 0.609, 0.3444, 0.6088, 0.3205, 0.6028, 0.3693, 0.6088, 0.3205, 0.6085, 0.2984, 0.6028, 0.3444, 0.6085, 0.2984, 0.6082, 0.279, 0.603, 0.3205, 0.6082, 0.279, 0.6077, 0.2632, 0.6033, 0.2984, 0.6085, 0.2984, 0.603, 0.3205, 0.6028, 0.3444, 0.6077, 0.2632, 0.6071, 0.2514, 0.6037, 0.279, 0.6071, 0.2514, 0.6065, 0.2441, 0.6042, 0.2632, 0.6065, 0.2441, 0.6059, 0.2417, 0.6047, 0.2514, 0.6059, 0.2417, 0.6053, 0.2441, 0.6047, 0.2514, 0.6047, 0.2514, 0.6042, 0.2632, 0.6065, 0.2441, 0.6042, 0.2632, 0.6037, 0.279, 0.6071, 0.2514, 0.6037, 0.279, 0.6033, 0.2984, 0.6077, 0.2632, 0.6033, 0.2984, 0.603, 0.3205, 0.6082, 0.279, 0.6028, 0.3444, 0.6028, 0.3693, 0.6088, 0.3205, 0.6028, 0.3693, 0.6028, 0.3942, 0.609, 0.3444, 0.6028, 0.3942, 0.603, 0.4182, 0.6091, 0.3693, 0.603, 0.4182, 0.6033, 0.4403, 0.609, 0.3942, 0.6033, 0.4403, 0.6037, 0.4596, 0.6088, 0.4182, 0.6042, 0.4755, 0.6047, 0.4873, 0.6082, 0.4596, 0.604, 0.5548, 0.604, 0.5548, 0.604, 0.5045, 0.604, 0.5548, 0.604, 0.5548, 0.604, 0.5045, 0.604, 0.5548, 0.604, 0.5548, 0.604, 0.5045, 0.604, 0.5548, 0.604, 0.5548, 0.604, 0.5045, 0.604, 0.5548, 0.604, 0.5548, 0.604, 0.5045, 0.604, 0.5548, 0.604, 0.5548, 0.604, 0.5045, 0.6067, 0.7683, 0.6063, 0.7683, 0.6063, 0.5023, 0.6063, 0.7683, 0.6059, 0.7683, 0.6059, 0.5023, 0.6059, 0.7683, 0.6055, 0.7683, 0.6055, 0.5023, 0.6055, 0.7683, 0.6051, 0.7683, 0.6051, 0.5023, 0.6051, 0.7683, 0.6047, 0.7683, 0.6047, 0.5023, 0.6047, 0.7683, 0.6043, 0.7683, 0.6043, 0.5023, 0.604, 0.5045, 0.604, 0.5548, 0.604, 0.5548, 0.604, 0.5049, 0.604, 0.51, 0.604, 0.51, 0.604, 0.51, 0.604, 0.51, 0.604, 0.5049, 0.604, 0.5049, 0.604, 0.51, 0.604, 0.51, 0.604, 0.5049, 0.604, 0.51, 0.604, 0.51, 0.604, 0.51, 0.604, 0.51, 0.604, 0.5049, 0.604, 0.51, 0.604, 0.51, 0.604, 0.5049, 0.604, 0.5049, 0.604, 0.51, 0.604, 0.51, 0.604, 0.5049, 0.604, 0.51, 0.604, 0.51, 0.604, 0.51, 0.604, 0.51, 0.604, 0.5049, 0.604, 0.51, 0.604, 0.51, 0.604, 0.5049, 0.604, 0.51, 0.604, 0.51, 0.604, 0.5049, 0.604, 0.51, 0.604, 0.51, 0.604, 0.5049, 0.604, 0.51, 0.604, 0.51, 0.604, 0.5049, 0.604, 0.5548, 0.604, 0.5548, 0.604, 0.5045, 0.604, 0.5548, 0.604, 0.5548, 0.604, 0.5045, 0.604, 0.5548, 0.604, 0.5548, 0.604, 0.5045, 0.604, 0.5548, 0.604, 0.5548, 0.604, 0.5045, 0.6006, 0.4873, 0.6, 0.4946, 0.5993, 0.497, 0.5993, 0.497, 0.5987, 0.4946, 0.6006, 0.4873, 0.5987, 0.4946, 0.5981, 0.4873, 0.6006, 0.4873, 0.5981, 0.4873, 0.5976, 0.4755, 0.5971, 0.4596, 0.5971, 0.4596, 0.5967, 0.4403, 0.5964, 0.4182, 0.5964, 0.4182, 0.5962, 0.3942, 0.5962, 0.3693, 0.5962, 0.3693, 0.5962, 0.3444, 0.5964, 0.3205, 0.5964, 0.3205, 0.5967, 0.2984, 0.5971, 0.279, 0.5971, 0.279, 0.5976, 0.2632, 0.5981, 0.2514, 0.5981, 0.2514, 0.5987, 0.2441, 0.5993, 0.2417, 0.5993, 0.2417, 0.6, 0.2441, 0.5981, 0.2514, 0.6, 0.2441, 0.6006, 0.2514, 0.5981, 0.2514, 0.6006, 0.2514, 0.6011, 0.2632, 0.6016, 0.279, 0.6016, 0.279, 0.602, 0.2984, 0.6023, 0.3205, 0.6023, 0.3205, 0.6024, 0.3444, 0.6025, 0.3693, 0.6025, 0.3693, 0.6024, 0.3942, 0.6023, 0.4182, 0.6023, 0.4182, 0.602, 0.4403, 0.6016, 0.4596, 0.6016, 0.4596, 0.6011, 0.4755, 0.6006, 0.4873, 0.5981, 0.4873, 0.5971, 0.4596, 0.6006, 0.4873, 0.5971, 0.4596, 0.5964, 0.4182, 0.6006, 0.4873, 0.5964, 0.4182, 0.5962, 0.3693, 0.5981, 0.2514, 0.5962, 0.3693, 0.5964, 0.3205, 0.5981, 0.2514, 0.5964, 0.3205, 0.5971, 0.279, 0.5981, 0.2514, 0.6006, 0.2514, 0.6016, 0.279, 0.5981, 0.2514, 0.6016, 0.279, 0.6023, 0.3205, 0.5981, 0.2514, 0.6023, 0.3205, 0.6025, 0.3693, 0.6006, 0.4873, 0.6025, 0.3693, 0.6023, 0.4182, 0.6006, 0.4873, 0.6023, 0.4182, 0.6016, 0.4596, 0.6006, 0.4873, 0.6006, 0.4873, 0.5964, 0.4182, 0.5981, 0.2514, 0.604, 0.5548, 0.604, 0.5548, 0.604, 0.5045, 0.604, 0.5548, 0.604, 0.5548, 0.604, 0.5045, 0.604, 0.5048, 0.604, 0.5048, 0.604, 0.5048, 0.604, 0.5048, 0.604, 0.5047, 0.604, 0.5044, 0.604, 0.5044, 0.604, 0.5041, 0.604, 0.5038, 0.604, 0.5038, 0.604, 0.5034, 0.604, 0.5044, 0.604, 0.5034, 0.604, 0.5029, 0.604, 0.5044, 0.604, 0.5029, 0.604, 0.5024, 0.604, 0.502, 0.604, 0.502, 0.604, 0.5015, 0.604, 0.5029, 0.604, 0.5015, 0.604, 0.5011, 0.604, 0.5029, 0.604, 0.5011, 0.604, 0.5007, 0.604, 0.5004, 0.604, 0.5004, 0.604, 0.5002, 0.604, 0.5001, 0.604, 0.5001, 0.604, 0.5, 0.604, 0.5001, 0.604, 0.5001, 0.604, 0.5002, 0.604, 0.5001, 0.604, 0.5002, 0.604, 0.5004, 0.604, 0.5001, 0.604, 0.5004, 0.604, 0.5007, 0.604, 0.5011, 0.604, 0.5011, 0.604, 0.5015, 0.604, 0.502, 0.604, 0.502, 0.604, 0.5024, 0.604, 0.5029, 0.604, 0.5029, 0.604, 0.5034, 0.604, 0.502, 0.604, 0.5034, 0.604, 0.5038, 0.604, 0.502, 0.604, 0.5038, 0.604, 0.5041, 0.604, 0.5044, 0.604, 0.5044, 0.604, 0.5047, 0.604, 0.5048, 0.604, 0.5048, 0.604, 0.5048, 0.604, 0.5044, 0.604, 0.5011, 0.604, 0.5004, 0.604, 0.5029, 0.604, 0.5004, 0.604, 0.5001, 0.604, 0.5029, 0.604, 0.5004, 0.604, 0.5011, 0.604, 0.502, 0.604, 0.5038, 0.604, 0.5044, 0.604, 0.5048, 0.604, 0.5048, 0.604, 0.5044, 0.604, 0.5001, 0.604, 0.5044, 0.604, 0.5029, 0.604, 0.5001, 0.604, 0.5001, 0.604, 0.5004, 0.604, 0.502, 0.604, 0.502, 0.604, 0.5038, 0.604, 0.5048])
me_walec_003.materials.append(mat_materia)
me_walec_003.use_remesh_fix_poles = True
me_walec_003.use_remesh_preserve_attributes = False
me_walec_003.use_mirror_vertex_groups = False
me_walec_003.update()

# ---- objects
ob_light = bpy.data.objects.new('Light', light_light)
ob_camera = bpy.data.objects.new('Camera', cam_camera)
ob_walec_003 = bpy.data.objects.new('Walec.003', me_walec_003)

# ---- transforms, parenting, visibility, modifiers, constraints
ob_light.location = (4.076, 1.005, 5.904)
ob_light.rotation_euler = (0.6503, 0.05522, 1.866)
ob_light.lock_rotations_4d = False
ob_light.empty_display_type = 'ARROWS'
ob_light.color = (0.0, 0.0, 0.0, 0.0)
ob_light.lineart.crease_threshold = 0.0
ob_camera.location = (7.359, -6.926, 4.958)
ob_camera.rotation_euler = (1.109, 0.0, 0.8149)
ob_camera.lock_rotations_4d = False
ob_camera.empty_display_type = 'ARROWS'
ob_camera.color = (0.0, 0.0, 0.0, 0.0)
ob_camera.display_type = 'WIRE'
ob_camera.lineart.crease_threshold = 0.0
ob_walec_003.location = (-1.14, 0.4372, -0.2719)
ob_walec_003.rotation_euler = (-1.6, -0.06688, 3.07)
ob_walec_003.scale = (0.4363, 0.4363, 1.216)
ob_walec_003.lineart.crease_threshold = 0.0

# ---- collection membership
col_collection.objects.link(ob_light)
col_collection.objects.link(ob_camera)
col_collection.objects.link(ob_walec_003)

# ---- scene / render settings (as saved in the file)
scene.camera = ob_camera
scene.frame_start = 1; scene.frame_end = 250; scene.frame_set(1)
scene.render.engine = 'BLENDER_EEVEE_NEXT'
scene.cycles.use_denoising = False
scene.cycles.samples = 128
scene.cycles.sampling_pattern = 'TABULATED_SOBOL'
scene.cycles.use_adaptive_sampling = False
scene.cycles.use_light_tree = False
scene.view_settings.view_transform = 'Filmic'
bpy.context.view_layer.update()
